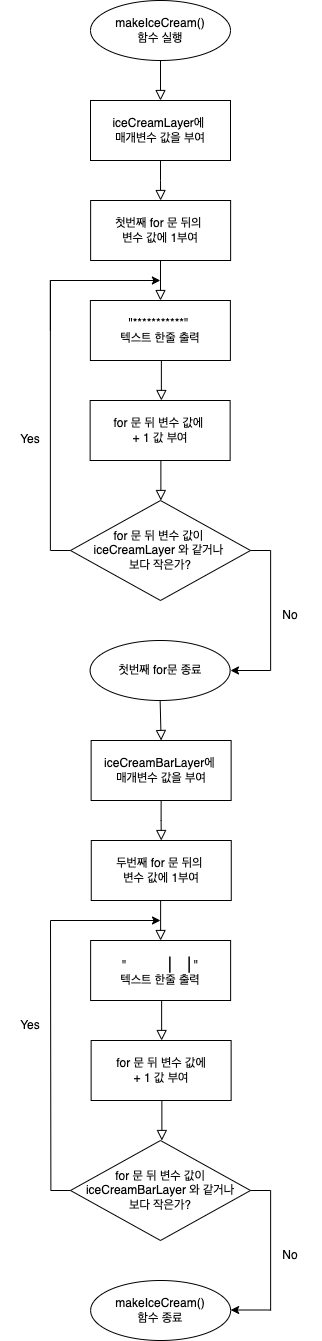

The diagram above was exported from draw.io. Its source (the exported page's mxGraphModel, read from the mxfile embedded in the PNG):
<mxGraphModel dx="946" dy="613" grid="1" gridSize="10" guides="1" tooltips="1" connect="1" arrows="1" fold="1" page="1" pageScale="1" pageWidth="827" pageHeight="1169" math="0" shadow="0">
  <root>
    <mxCell id="WIyWlLk6GJQsqaUBKTNV-0" />
    <mxCell id="WIyWlLk6GJQsqaUBKTNV-1" parent="WIyWlLk6GJQsqaUBKTNV-0" />
    <mxCell id="WIyWlLk6GJQsqaUBKTNV-2" value="" style="rounded=0;html=1;jettySize=auto;orthogonalLoop=1;fontSize=11;endArrow=block;endFill=0;endSize=8;strokeWidth=1;shadow=0;labelBackgroundColor=none;edgeStyle=orthogonalEdgeStyle;entryX=0.5;entryY=0;entryDx=0;entryDy=0;" parent="WIyWlLk6GJQsqaUBKTNV-1" target="DgiyY4KKmG_oGZ9aCGoK-0" edge="1">
      <mxGeometry relative="1" as="geometry">
        <mxPoint x="230" y="100" as="sourcePoint" />
        <mxPoint x="220" y="120" as="targetPoint" />
      </mxGeometry>
    </mxCell>
    <mxCell id="DgiyY4KKmG_oGZ9aCGoK-0" value="iceCreamLayer에 &lt;br&gt;매개변수 값을 부여" style="rounded=0;whiteSpace=wrap;html=1;" parent="WIyWlLk6GJQsqaUBKTNV-1" vertex="1">
      <mxGeometry x="160" y="140" width="140" height="60" as="geometry" />
    </mxCell>
    <mxCell id="DgiyY4KKmG_oGZ9aCGoK-4" value="&quot;***********&quot; &lt;br&gt;텍스트 한줄 출력" style="rounded=0;whiteSpace=wrap;html=1;" parent="WIyWlLk6GJQsqaUBKTNV-1" vertex="1">
      <mxGeometry x="159.88" y="340" width="140" height="60" as="geometry" />
    </mxCell>
    <mxCell id="DgiyY4KKmG_oGZ9aCGoK-5" value="" style="rounded=0;html=1;jettySize=auto;orthogonalLoop=1;fontSize=11;endArrow=block;endFill=0;endSize=8;strokeWidth=1;shadow=0;labelBackgroundColor=none;edgeStyle=orthogonalEdgeStyle;" parent="WIyWlLk6GJQsqaUBKTNV-1" edge="1">
      <mxGeometry relative="1" as="geometry">
        <mxPoint x="230.88" y="400" as="sourcePoint" />
        <mxPoint x="230.88" y="440" as="targetPoint" />
      </mxGeometry>
    </mxCell>
    <mxCell id="DgiyY4KKmG_oGZ9aCGoK-7" value="&lt;font style=&quot;font-size: 12px&quot;&gt;for 문 뒤 변수 값이 &lt;br&gt;iceCreamLayer 와 같거나 &lt;br&gt;보다 작은가?&lt;/font&gt;" style="rhombus;whiteSpace=wrap;html=1;verticalAlign=middle;labelPosition=center;verticalLabelPosition=middle;align=center;spacing=2;fontSize=12;" parent="WIyWlLk6GJQsqaUBKTNV-1" vertex="1">
      <mxGeometry x="140" y="540" width="180" height="100" as="geometry" />
    </mxCell>
    <mxCell id="DgiyY4KKmG_oGZ9aCGoK-9" value="" style="endArrow=none;html=1;rounded=0;" parent="WIyWlLk6GJQsqaUBKTNV-1" edge="1">
      <mxGeometry width="50" height="50" relative="1" as="geometry">
        <mxPoint x="119.88" y="590" as="sourcePoint" />
        <mxPoint x="119.88" y="320" as="targetPoint" />
      </mxGeometry>
    </mxCell>
    <mxCell id="DgiyY4KKmG_oGZ9aCGoK-10" value="" style="endArrow=none;html=1;rounded=0;exitX=0;exitY=0.5;exitDx=0;exitDy=0;" parent="WIyWlLk6GJQsqaUBKTNV-1" source="DgiyY4KKmG_oGZ9aCGoK-7" edge="1">
      <mxGeometry width="50" height="50" relative="1" as="geometry">
        <mxPoint x="360.13" y="440" as="sourcePoint" />
        <mxPoint x="120.13" y="590" as="targetPoint" />
      </mxGeometry>
    </mxCell>
    <mxCell id="DgiyY4KKmG_oGZ9aCGoK-11" value="" style="endArrow=classic;html=1;rounded=0;" parent="WIyWlLk6GJQsqaUBKTNV-1" edge="1">
      <mxGeometry width="50" height="50" relative="1" as="geometry">
        <mxPoint x="119.88" y="370" as="sourcePoint" />
        <mxPoint x="229.88" y="320" as="targetPoint" />
        <Array as="points">
          <mxPoint x="119.88" y="320" />
        </Array>
      </mxGeometry>
    </mxCell>
    <mxCell id="DgiyY4KKmG_oGZ9aCGoK-12" value="Yes" style="text;html=1;strokeColor=none;fillColor=none;align=center;verticalAlign=middle;whiteSpace=wrap;rounded=0;" parent="WIyWlLk6GJQsqaUBKTNV-1" vertex="1">
      <mxGeometry x="69.88" y="464" width="60" height="30" as="geometry" />
    </mxCell>
    <mxCell id="DgiyY4KKmG_oGZ9aCGoK-14" value="" style="endArrow=classic;html=1;rounded=0;" parent="WIyWlLk6GJQsqaUBKTNV-1" edge="1">
      <mxGeometry width="50" height="50" relative="1" as="geometry">
        <mxPoint x="340" y="710" as="sourcePoint" />
        <mxPoint x="300" y="710" as="targetPoint" />
        <Array as="points" />
      </mxGeometry>
    </mxCell>
    <mxCell id="DgiyY4KKmG_oGZ9aCGoK-16" value="&lt;span&gt;makeIceCream()&lt;/span&gt;&lt;br&gt;&lt;span&gt;함수 실행&lt;/span&gt;" style="ellipse;whiteSpace=wrap;html=1;fontSize=12;" parent="WIyWlLk6GJQsqaUBKTNV-1" vertex="1">
      <mxGeometry x="160" y="40" width="140" height="60" as="geometry" />
    </mxCell>
    <mxCell id="DgiyY4KKmG_oGZ9aCGoK-18" value="" style="endArrow=none;html=1;rounded=0;" parent="WIyWlLk6GJQsqaUBKTNV-1" edge="1">
      <mxGeometry width="50" height="50" relative="1" as="geometry">
        <mxPoint x="340.13" y="710" as="sourcePoint" />
        <mxPoint x="340.13" y="590" as="targetPoint" />
      </mxGeometry>
    </mxCell>
    <mxCell id="DgiyY4KKmG_oGZ9aCGoK-19" value="" style="endArrow=none;html=1;rounded=0;" parent="WIyWlLk6GJQsqaUBKTNV-1" edge="1">
      <mxGeometry width="50" height="50" relative="1" as="geometry">
        <mxPoint x="340.13" y="590" as="sourcePoint" />
        <mxPoint x="320" y="590" as="targetPoint" />
        <Array as="points">
          <mxPoint x="340.13" y="590" />
        </Array>
      </mxGeometry>
    </mxCell>
    <mxCell id="DgiyY4KKmG_oGZ9aCGoK-20" value="No" style="text;html=1;strokeColor=none;fillColor=none;align=center;verticalAlign=middle;whiteSpace=wrap;rounded=0;" parent="WIyWlLk6GJQsqaUBKTNV-1" vertex="1">
      <mxGeometry x="330.13" y="640" width="60" height="30" as="geometry" />
    </mxCell>
    <mxCell id="DgiyY4KKmG_oGZ9aCGoK-27" value="" style="rounded=0;html=1;jettySize=auto;orthogonalLoop=1;fontSize=11;endArrow=block;endFill=0;endSize=8;strokeWidth=1;shadow=0;labelBackgroundColor=none;edgeStyle=orthogonalEdgeStyle;" parent="WIyWlLk6GJQsqaUBKTNV-1" edge="1">
      <mxGeometry relative="1" as="geometry">
        <mxPoint x="230.13" y="940" as="sourcePoint" />
        <mxPoint x="230.13" y="980" as="targetPoint" />
        <Array as="points">
          <mxPoint x="230.13" y="970" />
          <mxPoint x="230.13" y="970" />
        </Array>
      </mxGeometry>
    </mxCell>
    <mxCell id="DgiyY4KKmG_oGZ9aCGoK-28" value="&lt;span style=&quot;background-color: rgb(255 , 255 , 255)&quot;&gt;&quot;&lt;span class=&quot;Apple-converted-space&quot; style=&quot;font-family: &amp;#34;menlo&amp;#34; ; font-size: 16px&quot;&gt;&amp;nbsp; &amp;nbsp; &lt;/span&gt;&lt;span style=&quot;font-family: &amp;#34;menlo&amp;#34; ; font-size: 16px&quot;&gt;| |&lt;/span&gt;&lt;span&gt;&quot;&lt;/span&gt;&lt;br&gt;텍스트 한줄 출력&lt;/span&gt;" style="rounded=0;whiteSpace=wrap;html=1;" parent="WIyWlLk6GJQsqaUBKTNV-1" vertex="1">
      <mxGeometry x="160.13" y="980" width="140" height="60" as="geometry" />
    </mxCell>
    <mxCell id="DgiyY4KKmG_oGZ9aCGoK-29" value="" style="rounded=0;html=1;jettySize=auto;orthogonalLoop=1;fontSize=11;endArrow=block;endFill=0;endSize=8;strokeWidth=1;shadow=0;labelBackgroundColor=none;edgeStyle=orthogonalEdgeStyle;" parent="WIyWlLk6GJQsqaUBKTNV-1" edge="1">
      <mxGeometry relative="1" as="geometry">
        <mxPoint x="231.13" y="1040" as="sourcePoint" />
        <mxPoint x="231.13" y="1080" as="targetPoint" />
      </mxGeometry>
    </mxCell>
    <mxCell id="DgiyY4KKmG_oGZ9aCGoK-30" value="for 문 뒤 변수 값이&lt;br&gt;iceCreamBarLayer 와 같거나&lt;br&gt;보다 작은가?" style="rhombus;whiteSpace=wrap;html=1;verticalAlign=middle;labelPosition=center;verticalLabelPosition=middle;align=center;spacing=2;fontSize=12;" parent="WIyWlLk6GJQsqaUBKTNV-1" vertex="1">
      <mxGeometry x="140" y="1180" width="180" height="100" as="geometry" />
    </mxCell>
    <mxCell id="DgiyY4KKmG_oGZ9aCGoK-31" value="" style="endArrow=none;html=1;rounded=0;" parent="WIyWlLk6GJQsqaUBKTNV-1" edge="1">
      <mxGeometry width="50" height="50" relative="1" as="geometry">
        <mxPoint x="120.38" y="1230" as="sourcePoint" />
        <mxPoint x="120" y="960" as="targetPoint" />
      </mxGeometry>
    </mxCell>
    <mxCell id="DgiyY4KKmG_oGZ9aCGoK-32" value="" style="endArrow=none;html=1;rounded=0;exitX=0;exitY=0.5;exitDx=0;exitDy=0;" parent="WIyWlLk6GJQsqaUBKTNV-1" source="DgiyY4KKmG_oGZ9aCGoK-30" edge="1">
      <mxGeometry width="50" height="50" relative="1" as="geometry">
        <mxPoint x="360.13" y="1050" as="sourcePoint" />
        <mxPoint x="120.38" y="1230" as="targetPoint" />
      </mxGeometry>
    </mxCell>
    <mxCell id="DgiyY4KKmG_oGZ9aCGoK-33" value="" style="endArrow=classic;html=1;rounded=0;" parent="WIyWlLk6GJQsqaUBKTNV-1" edge="1">
      <mxGeometry width="50" height="50" relative="1" as="geometry">
        <mxPoint x="120" y="960" as="sourcePoint" />
        <mxPoint x="230" y="960" as="targetPoint" />
      </mxGeometry>
    </mxCell>
    <mxCell id="DgiyY4KKmG_oGZ9aCGoK-34" value="" style="endArrow=classic;html=1;rounded=0;" parent="WIyWlLk6GJQsqaUBKTNV-1" edge="1">
      <mxGeometry width="50" height="50" relative="1" as="geometry">
        <mxPoint x="340.13" y="1349.5" as="sourcePoint" />
        <mxPoint x="300.13" y="1349.5" as="targetPoint" />
        <Array as="points" />
      </mxGeometry>
    </mxCell>
    <mxCell id="DgiyY4KKmG_oGZ9aCGoK-35" value="makeIceCream()&lt;br&gt;함수 종료" style="ellipse;whiteSpace=wrap;html=1;fontSize=12;" parent="WIyWlLk6GJQsqaUBKTNV-1" vertex="1">
      <mxGeometry x="160.13" y="1320" width="140" height="60" as="geometry" />
    </mxCell>
    <mxCell id="DgiyY4KKmG_oGZ9aCGoK-36" value="" style="endArrow=none;html=1;rounded=0;" parent="WIyWlLk6GJQsqaUBKTNV-1" edge="1">
      <mxGeometry width="50" height="50" relative="1" as="geometry">
        <mxPoint x="340.13" y="1350" as="sourcePoint" />
        <mxPoint x="340.13" y="1230" as="targetPoint" />
      </mxGeometry>
    </mxCell>
    <mxCell id="DgiyY4KKmG_oGZ9aCGoK-37" value="" style="endArrow=none;html=1;rounded=0;" parent="WIyWlLk6GJQsqaUBKTNV-1" edge="1">
      <mxGeometry width="50" height="50" relative="1" as="geometry">
        <mxPoint x="340.13" y="1230" as="sourcePoint" />
        <mxPoint x="320" y="1230" as="targetPoint" />
        <Array as="points">
          <mxPoint x="340.13" y="1230" />
        </Array>
      </mxGeometry>
    </mxCell>
    <mxCell id="DgiyY4KKmG_oGZ9aCGoK-38" value="Yes" style="text;html=1;strokeColor=none;fillColor=none;align=center;verticalAlign=middle;whiteSpace=wrap;rounded=0;" parent="WIyWlLk6GJQsqaUBKTNV-1" vertex="1">
      <mxGeometry x="70.38" y="1050" width="60" height="30" as="geometry" />
    </mxCell>
    <mxCell id="DgiyY4KKmG_oGZ9aCGoK-39" value="No" style="text;html=1;strokeColor=none;fillColor=none;align=center;verticalAlign=middle;whiteSpace=wrap;rounded=0;" parent="WIyWlLk6GJQsqaUBKTNV-1" vertex="1">
      <mxGeometry x="330.13" y="1280" width="60" height="30" as="geometry" />
    </mxCell>
    <mxCell id="DgiyY4KKmG_oGZ9aCGoK-40" value="for 문 뒤 변수 값에 &lt;br&gt;+ 1 값 부여" style="rounded=0;whiteSpace=wrap;html=1;" parent="WIyWlLk6GJQsqaUBKTNV-1" vertex="1">
      <mxGeometry x="159.63" y="440" width="140" height="60" as="geometry" />
    </mxCell>
    <mxCell id="DgiyY4KKmG_oGZ9aCGoK-42" value="" style="rounded=0;html=1;jettySize=auto;orthogonalLoop=1;fontSize=11;endArrow=block;endFill=0;endSize=8;strokeWidth=1;shadow=0;labelBackgroundColor=none;edgeStyle=orthogonalEdgeStyle;" parent="WIyWlLk6GJQsqaUBKTNV-1" edge="1">
      <mxGeometry relative="1" as="geometry">
        <mxPoint x="230.38" y="500" as="sourcePoint" />
        <mxPoint x="230.38" y="540" as="targetPoint" />
      </mxGeometry>
    </mxCell>
    <mxCell id="DgiyY4KKmG_oGZ9aCGoK-43" value="for 문 뒤 변수 값에&lt;br&gt;+ 1 값 부여" style="rounded=0;whiteSpace=wrap;html=1;" parent="WIyWlLk6GJQsqaUBKTNV-1" vertex="1">
      <mxGeometry x="160.63" y="1080" width="140" height="60" as="geometry" />
    </mxCell>
    <mxCell id="DgiyY4KKmG_oGZ9aCGoK-44" value="" style="rounded=0;html=1;jettySize=auto;orthogonalLoop=1;fontSize=11;endArrow=block;endFill=0;endSize=8;strokeWidth=1;shadow=0;labelBackgroundColor=none;edgeStyle=orthogonalEdgeStyle;" parent="WIyWlLk6GJQsqaUBKTNV-1" edge="1">
      <mxGeometry relative="1" as="geometry">
        <mxPoint x="231.38" y="1140" as="sourcePoint" />
        <mxPoint x="231.38" y="1180" as="targetPoint" />
      </mxGeometry>
    </mxCell>
    <mxCell id="CnCboa_6hohNZ8ijp7oE-0" value="첫번째 for 문 뒤의 &lt;br&gt;변수 값에 1부여" style="rounded=0;whiteSpace=wrap;html=1;" vertex="1" parent="WIyWlLk6GJQsqaUBKTNV-1">
      <mxGeometry x="160.13" y="240" width="140" height="60" as="geometry" />
    </mxCell>
    <mxCell id="CnCboa_6hohNZ8ijp7oE-2" value="" style="rounded=0;html=1;jettySize=auto;orthogonalLoop=1;fontSize=11;endArrow=block;endFill=0;endSize=8;strokeWidth=1;shadow=0;labelBackgroundColor=none;edgeStyle=orthogonalEdgeStyle;" edge="1" parent="WIyWlLk6GJQsqaUBKTNV-1">
      <mxGeometry relative="1" as="geometry">
        <mxPoint x="230" y="300" as="sourcePoint" />
        <mxPoint x="230" y="340" as="targetPoint" />
        <Array as="points">
          <mxPoint x="230" y="330" />
          <mxPoint x="230" y="330" />
        </Array>
      </mxGeometry>
    </mxCell>
    <mxCell id="CnCboa_6hohNZ8ijp7oE-5" value="" style="rounded=0;html=1;jettySize=auto;orthogonalLoop=1;fontSize=11;endArrow=block;endFill=0;endSize=8;strokeWidth=1;shadow=0;labelBackgroundColor=none;edgeStyle=orthogonalEdgeStyle;exitX=0.5;exitY=1;exitDx=0;exitDy=0;entryX=0.5;entryY=0;entryDx=0;entryDy=0;" edge="1" parent="WIyWlLk6GJQsqaUBKTNV-1" source="DgiyY4KKmG_oGZ9aCGoK-0" target="CnCboa_6hohNZ8ijp7oE-0">
      <mxGeometry relative="1" as="geometry">
        <mxPoint x="240" y="293" as="sourcePoint" />
        <mxPoint x="240" y="333" as="targetPoint" />
        <Array as="points">
          <mxPoint x="230" y="220" />
          <mxPoint x="230" y="220" />
        </Array>
      </mxGeometry>
    </mxCell>
    <mxCell id="CnCboa_6hohNZ8ijp7oE-7" value="iceCreamBarLayer에 &lt;br&gt;매개변수 값을 부여" style="rounded=0;whiteSpace=wrap;html=1;" vertex="1" parent="WIyWlLk6GJQsqaUBKTNV-1">
      <mxGeometry x="160.63" y="780" width="140" height="60" as="geometry" />
    </mxCell>
    <mxCell id="CnCboa_6hohNZ8ijp7oE-8" value="두번째 for 문 뒤의 &lt;br&gt;변수 값에 1부여" style="rounded=0;whiteSpace=wrap;html=1;" vertex="1" parent="WIyWlLk6GJQsqaUBKTNV-1">
      <mxGeometry x="160.76" y="880" width="140" height="60" as="geometry" />
    </mxCell>
    <mxCell id="CnCboa_6hohNZ8ijp7oE-9" value="" style="rounded=0;html=1;jettySize=auto;orthogonalLoop=1;fontSize=11;endArrow=block;endFill=0;endSize=8;strokeWidth=1;shadow=0;labelBackgroundColor=none;edgeStyle=orthogonalEdgeStyle;exitX=0.5;exitY=1;exitDx=0;exitDy=0;entryX=0.5;entryY=0;entryDx=0;entryDy=0;" edge="1" parent="WIyWlLk6GJQsqaUBKTNV-1" source="CnCboa_6hohNZ8ijp7oE-7" target="CnCboa_6hohNZ8ijp7oE-8">
      <mxGeometry relative="1" as="geometry">
        <mxPoint x="240.63" y="933" as="sourcePoint" />
        <mxPoint x="240.63" y="973" as="targetPoint" />
        <Array as="points">
          <mxPoint x="230.63" y="860" />
          <mxPoint x="230.63" y="860" />
        </Array>
      </mxGeometry>
    </mxCell>
    <mxCell id="CnCboa_6hohNZ8ijp7oE-10" value="첫번째 for문 종료" style="ellipse;whiteSpace=wrap;html=1;fontSize=12;" vertex="1" parent="WIyWlLk6GJQsqaUBKTNV-1">
      <mxGeometry x="159.63" y="680" width="140" height="60" as="geometry" />
    </mxCell>
    <mxCell id="CnCboa_6hohNZ8ijp7oE-11" value="" style="rounded=0;html=1;jettySize=auto;orthogonalLoop=1;fontSize=11;endArrow=block;endFill=0;endSize=8;strokeWidth=1;shadow=0;labelBackgroundColor=none;edgeStyle=orthogonalEdgeStyle;exitX=0.5;exitY=1;exitDx=0;exitDy=0;entryX=0.5;entryY=0;entryDx=0;entryDy=0;" edge="1" parent="WIyWlLk6GJQsqaUBKTNV-1" source="CnCboa_6hohNZ8ijp7oE-10" target="CnCboa_6hohNZ8ijp7oE-7">
      <mxGeometry relative="1" as="geometry">
        <mxPoint x="240.6300000000001" y="850" as="sourcePoint" />
        <mxPoint x="240.76" y="890" as="targetPoint" />
        <Array as="points">
          <mxPoint x="231" y="740" />
        </Array>
      </mxGeometry>
    </mxCell>
  </root>
</mxGraphModel>